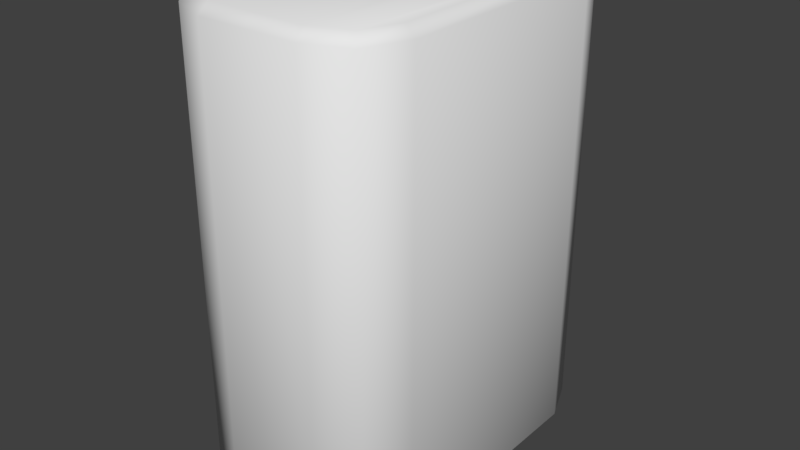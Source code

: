 # Source: Rock_Schuimblok.blend  (saved by Blender 2.79.0; exported with 4.5.12 LTS)
import bpy
from mathutils import Matrix  # noqa: F401  (used for matrix-valued properties, if any)

bpy.ops.wm.read_factory_settings(use_empty=True)
scene = bpy.context.scene
scene.name = 'Scene'

# ---- collections
col_collection_1 = bpy.data.collections.new('Collection 1'); scene.collection.children.link(col_collection_1)

# ---- materials (node trees are filled in below, after node groups)
mat_schuimblokm = bpy.data.materials.new('SchuimBlokM')
mat_schuimblokm.alpha_threshold = 0.0
mat_schuimblokm.use_transparent_shadow = False
mat_schuimblokm.roughness = 0.5
mat_schuimblokm.line_color = (0.0, 0.0, 0.0, 1.0)

# ---- material node trees

# ---- world
world_world = bpy.data.worlds.new('World'); scene.world = world_world
world_world.color = (0.05088, 0.05088, 0.05088)
world_world.use_sun_shadow = False
world_world.sun_shadow_jitter_overblur = 0.0
world_world.cycles.sampling_method = 'MANUAL'

# ---- meshes
me_schuimblok = bpy.data.meshes.new('SchuimBlok')
me_schuimblok.from_pydata([(0.04296, -0.1333, 0.004566), (0.04296, -0.1333, 0.4054), (-0.001535, 0.1526, 0.397), (-0.001535, 0.1442, 0.4054), (-0.001535, 0.1442, 0.004566), (-0.001535, 0.1526, 0.01296), (-0.001535, -0.143, 0.397), (-0.001535, -0.1346, 0.4054), (-0.001535, -0.1346, 0.004566), (-0.001535, -0.143, 0.01296), (0.03972, 0.1442, 0.004566), (0.04139, 0.1526, 0.01296), (0.08317, 0.1007, 0.004566), (0.09156, 0.1024, 0.01296), (0.07044, 0.1314, 0.004566), (0.07687, 0.1379, 0.01296), (0.08317, -0.09119, 0.004566), (0.09156, -0.09286, 0.01296), (0.03972, -0.1346, 0.004566), (0.04139, -0.143, 0.01296), (0.07044, -0.1219, 0.004566), (0.07687, -0.1283, 0.01296), (-0.04279, -0.1346, 0.004566), (-0.04446, -0.143, 0.01296), (-0.08624, -0.09119, 0.004566), (-0.09463, -0.09286, 0.01296), (-0.07351, -0.1219, 0.004566), (-0.07994, -0.1283, 0.01296), (-0.08624, 0.1007, 0.004566), (-0.09463, 0.1024, 0.01296), (-0.04279, 0.1442, 0.004566), (-0.04446, 0.1526, 0.01296), (-0.07351, 0.1314, 0.004566), (-0.07994, 0.1379, 0.01296), (0.08317, 0.1007, 0.4054), (0.09156, 0.1024, 0.397), (0.03972, 0.1442, 0.4054), (0.04139, 0.1526, 0.397), (0.07044, 0.1314, 0.4054), (0.07687, 0.1379, 0.397), (0.03972, -0.1346, 0.4054), (0.04139, -0.143, 0.397), (0.08317, -0.09119, 0.4054), (0.09156, -0.09286, 0.397), (0.07044, -0.1219, 0.4054), (0.07687, -0.1283, 0.397), (-0.08624, -0.09119, 0.4054), (-0.09463, -0.09286, 0.397), (-0.04279, -0.1346, 0.4054), (-0.04446, -0.143, 0.397), (-0.07351, -0.1219, 0.4054), (-0.07994, -0.1283, 0.397), (-0.04279, 0.1442, 0.4054), (-0.04446, 0.1526, 0.397), (-0.08624, 0.1007, 0.4054), (-0.09463, 0.1024, 0.397), (-0.07351, 0.1314, 0.4054), (-0.07994, 0.1379, 0.397)], [], [(14, 12, 16, 20), (15, 39, 35, 13), (29, 55, 57, 33), (40, 7, 6, 41), (23, 49, 51, 27), (2, 5, 31, 53), (13, 35, 43, 17), (21, 45, 41, 19), (9, 6, 49, 23), (27, 51, 47, 25), (25, 47, 55, 29), (33, 57, 53, 31), (50, 56, 54, 46), (17, 43, 45, 21), (14, 10, 11, 15), (36, 38, 39, 37), (12, 14, 15, 13), (38, 34, 35, 39), (20, 16, 17, 21), (42, 44, 45, 43), (0, 20, 21, 19), (1, 40, 41), (26, 22, 23, 27), (48, 50, 51, 49), (24, 26, 27, 25), (50, 46, 47, 51), (32, 28, 29, 33), (54, 56, 57, 55), (30, 32, 33, 31), (56, 52, 53, 57), (16, 12, 13, 17), (34, 42, 43, 35), (5, 11, 10, 4), (9, 23, 22, 8), (25, 29, 28, 24), (3, 36, 37, 2), (7, 48, 49, 6), (46, 54, 55, 47), (11, 37, 39, 15), (19, 9, 8, 18), (19, 41, 6, 9), (52, 3, 2, 53), (31, 5, 4, 30), (37, 11, 5, 2), (36, 3, 7, 40, 1), (34, 38, 44, 42), (38, 36, 1, 44), (44, 1, 41, 45), (48, 52, 56, 50), (7, 3, 52, 48), (10, 14, 20, 0), (4, 10, 0, 18, 8), (18, 0, 19), (30, 4, 8, 22), (32, 30, 22, 26), (28, 32, 26, 24)])
me_schuimblok.polygons.foreach_set('use_smooth', [True] * 56)
_uv = me_schuimblok.uv_layers.new(name='UVMap')
_uv.uv.foreach_set('vector', [0.03149, 0.2931, 0.01715, 0.2624, 0.01307, 0.06261, 0.02605, 0.03052, 0.9104, 0.3041, 0.91, 0.6976, 0.8706, 0.6976, 0.871, 0.304, 0.2254, 0.3034, 0.225, 0.697, 0.1857, 0.697, 0.186, 0.3034, 0.05982, 0.985, 0.105, 0.9865, 0.1052, 0.9999, 0.05648, 0.9988, 0.5042, 0.3037, 0.5038, 0.6973, 0.4645, 0.6972, 0.4649, 0.3037, 0.1036, 0.6865, 0.1041, 0.3139, 0.1471, 0.3138, 0.1462, 0.6865, 0.871, 0.304, 0.8706, 0.6976, 0.6705, 0.6974, 0.6709, 0.3038, 0.6316, 0.3038, 0.6312, 0.6974, 0.5918, 0.6973, 0.5922, 0.3038, 0.5482, 0.3037, 0.5478, 0.6973, 0.5038, 0.6973, 0.5042, 0.3037, 0.4649, 0.3037, 0.4645, 0.6972, 0.4251, 0.6972, 0.4255, 0.3036, 0.4255, 0.3036, 0.4251, 0.6972, 0.225, 0.697, 0.2254, 0.3034, 0.186, 0.3034, 0.1857, 0.697, 0.1462, 0.6865, 0.1471, 0.3138, 0.1812, 0.9705, 0.1768, 0.7076, 0.1909, 0.7384, 0.1944, 0.9388, 0.6709, 0.3038, 0.6705, 0.6974, 0.6312, 0.6974, 0.6316, 0.3038, 0.03149, 0.2931, 0.06338, 0.3023, 0.06181, 0.314, 0.0227, 0.3037, 0.06244, 0.6982, 0.03109, 0.7073, 0.02234, 0.6969, 0.06086, 0.6865, 0.01715, 0.2624, 0.03149, 0.2931, 0.0227, 0.3037, 0.004484, 0.2656, 0.03109, 0.7073, 0.01704, 0.7378, 0.00428, 0.7347, 0.02234, 0.6969, 0.02605, 0.03052, 0.01307, 0.06261, 9.54e-05, 0.06002, 0.01616, 0.02069, 0.01293, 0.9376, 0.02606, 0.9696, 0.01624, 0.9794, 9.554e-05, 0.9403, 0.05574, 0.01679, 0.02605, 0.03052, 0.01616, 0.02069, 0.05655, 0.001204, 0.05565, 0.9832, 0.05982, 0.985, 0.05648, 0.9988, 0.1815, 0.02951, 0.1497, 0.0153, 0.1529, 0.002474, 0.1909, 0.02025, 0.1495, 0.9848, 0.1812, 0.9705, 0.1908, 0.9798, 0.1527, 0.9976, 0.1946, 0.06104, 0.1815, 0.02951, 0.1909, 0.02025, 0.2073, 0.05834, 0.1812, 0.9705, 0.1944, 0.9388, 0.2072, 0.9415, 0.1908, 0.9798, 0.1772, 0.2929, 0.1913, 0.262, 0.2041, 0.2651, 0.186, 0.3034, 0.1909, 0.7384, 0.1768, 0.7076, 0.1857, 0.697, 0.2036, 0.7352, 0.1455, 0.302, 0.1772, 0.2929, 0.186, 0.3034, 0.1471, 0.3138, 0.1768, 0.7076, 0.1446, 0.6983, 0.1462, 0.6865, 0.1857, 0.697, 0.01307, 0.06261, 0.01715, 0.2624, 0.004484, 0.2656, 9.54e-05, 0.06002, 0.01704, 0.7378, 0.01293, 0.9376, 9.554e-05, 0.9403, 0.00428, 0.7347, 0.1041, 0.3139, 0.06181, 0.314, 0.06338, 0.3023, 0.1041, 0.3019, 0.1054, 9.54e-05, 0.1529, 0.002474, 0.1497, 0.0153, 0.1052, 0.01353, 0.2073, 0.05834, 0.2041, 0.2651, 0.1913, 0.262, 0.1946, 0.06104, 0.1035, 0.6985, 0.06244, 0.6982, 0.06086, 0.6865, 0.1036, 0.6865, 0.105, 0.9865, 0.1495, 0.9848, 0.1527, 0.9976, 0.1052, 0.9999, 0.1944, 0.9388, 0.1909, 0.7384, 0.2036, 0.7352, 0.2072, 0.9415, 0.06181, 0.314, 0.06086, 0.6865, 0.02234, 0.6969, 0.0227, 0.3037, 0.05655, 0.001204, 0.1054, 9.54e-05, 0.1052, 0.01353, 0.05991, 0.01502, 0.5922, 0.3038, 0.5918, 0.6973, 0.5478, 0.6973, 0.5482, 0.3037, 0.1446, 0.6983, 0.1035, 0.6985, 0.1036, 0.6865, 0.1462, 0.6865, 0.1471, 0.3138, 0.1041, 0.3139, 0.1041, 0.3019, 0.1455, 0.302, 0.06086, 0.6865, 0.06181, 0.314, 0.1041, 0.3139, 0.1036, 0.6865, 0.06244, 0.6982, 0.1035, 0.6985, 0.105, 0.9865, 0.05982, 0.985, 0.05565, 0.9832, 0.01704, 0.7378, 0.03109, 0.7073, 0.02606, 0.9696, 0.01293, 0.9376, 0.03109, 0.7073, 0.06244, 0.6982, 0.05565, 0.9832, 0.02606, 0.9696, 0.02606, 0.9696, 0.05565, 0.9832, 0.05648, 0.9988, 0.01624, 0.9794, 0.1495, 0.9848, 0.1446, 0.6983, 0.1768, 0.7076, 0.1812, 0.9705, 0.105, 0.9865, 0.1035, 0.6985, 0.1446, 0.6983, 0.1495, 0.9848, 0.06338, 0.3023, 0.03149, 0.2931, 0.02605, 0.03052, 0.05574, 0.01679, 0.1041, 0.3019, 0.06338, 0.3023, 0.05574, 0.01679, 0.05991, 0.01502, 0.1052, 0.01353, 0.05991, 0.01502, 0.05574, 0.01679, 0.05655, 0.001204, 0.1455, 0.302, 0.1041, 0.3019, 0.1052, 0.01353, 0.1497, 0.0153, 0.1772, 0.2929, 0.1455, 0.302, 0.1497, 0.0153, 0.1815, 0.02951, 0.1913, 0.262, 0.1772, 0.2929, 0.1815, 0.02951, 0.1946, 0.06104])
me_schuimblok.materials.append(mat_schuimblokm)
me_schuimblok.use_remesh_preserve_volume = False
me_schuimblok.use_remesh_preserve_attributes = False
me_schuimblok.use_mirror_vertex_groups = False
me_schuimblok.update()

# ---- objects
ob_schuimblok = bpy.data.objects.new('SchuimBlok', me_schuimblok)

# ---- transforms, parenting, visibility, modifiers, constraints
ob_schuimblok.location = (0.0, 0.0, 0.0)
ob_schuimblok.lock_rotations_4d = False
ob_schuimblok.empty_display_type = 'ARROWS'
ob_schuimblok.lineart.crease_threshold = 0.0

# ---- collection membership
col_collection_1.objects.link(ob_schuimblok)

# ---- scene / render settings (as saved in the file)
scene.frame_start = 1; scene.frame_end = 250; scene.frame_set(1)
scene.render.engine = 'BLENDER_EEVEE_NEXT'
scene.render.resolution_percentage = 50
scene.render.dither_intensity = 0.0
scene.cycles.use_denoising = False
scene.cycles.samples = 128
scene.cycles.sampling_pattern = 'TABULATED_SOBOL'
scene.cycles.use_adaptive_sampling = False
scene.cycles.use_light_tree = False
scene.cycles.blur_glossy = 0.0
scene.cycles.sample_clamp_indirect = 0.0
scene.view_settings.view_transform = 'Standard'
bpy.context.view_layer.update()

# ---- added for rendering (the .blend has no active camera and no usable light): camera, sun
cam_auto = bpy.data.cameras.new('AutoCamera')
cam_auto.lens = 50.0
cam_auto.sensor_width = 36.0
cam_auto.clip_end = 1000.0
ob_auto_camera = bpy.data.objects.new('AutoCamera', cam_auto)
scene.collection.objects.link(ob_auto_camera)
ob_auto_camera.location = (0.490375, -0.585531, 0.598488)
ob_auto_camera.rotation_euler = (1.09748, -7.21219e-08, 0.694738)
scene.camera = ob_auto_camera
light_auto_sun = bpy.data.lights.new('AutoSun', 'SUN')
light_auto_sun.energy = 3.0
light_auto_sun.angle = 0.0523599
ob_auto_sun = bpy.data.objects.new('AutoSun', light_auto_sun)
scene.collection.objects.link(ob_auto_sun)
ob_auto_sun.rotation_euler = (0.872665, 0.174533, 0.523599)
bpy.context.view_layer.update()
